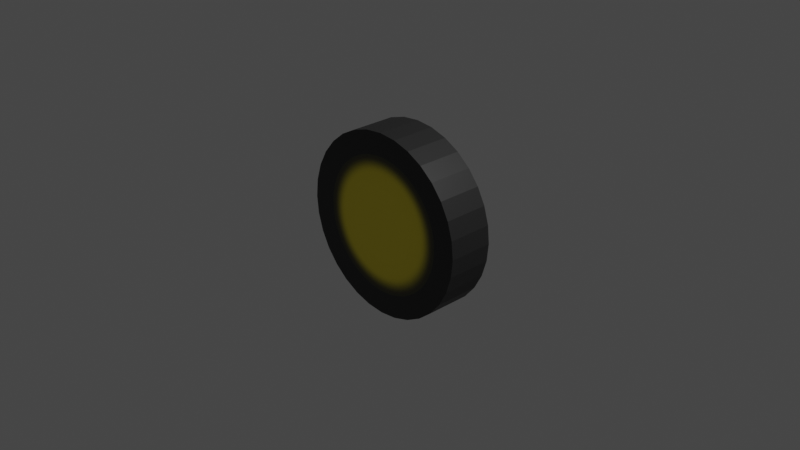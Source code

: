 # Source: basic-wheel.blend  (saved by Blender 3.2.14; exported with 4.5.12 LTS)
import bpy
from mathutils import Matrix  # noqa: F401  (used for matrix-valued properties, if any)

bpy.ops.wm.read_factory_settings(use_empty=True)
scene = bpy.context.scene
scene.name = 'Scene'

# ---- collections
col_collection = bpy.data.collections.new('Collection'); scene.collection.children.link(col_collection)

# ---- images (referenced by path relative to the original .blend; pixels are not part of the script)
import os
ASSET_DIR = os.environ.get("B2B_ASSET_DIR", "")  # directory of the original .blend (textures are referenced by path, not embedded)
HERE = os.path.dirname(os.path.abspath(__file__))  # packed textures are extracted next to this script under _unpacked/

def load_image(name, relpath, width, height, colorspace="sRGB"):
    """Load a texture the original file referenced (path relative to the .blend, or extracted next to this script)."""
    p = next((c for c in (os.path.join(HERE, relpath), os.path.join(ASSET_DIR, relpath)) if relpath and os.path.exists(c)), "")
    if p:
        img = bpy.data.images.load(p, check_existing=True)
        img.name = name
    else:  # same state as the original file: an image datablock whose file is absent (Cycles renders it pink)
        img = bpy.data.images.new(name, width, height)
        img.source = "FILE"
        img.filepath = "//" + (relpath or name)
    img.colorspace_settings.name = colorspace
    return img
img_cylinder_base_color = load_image('Cylinder Base Color', '_unpacked/Cylinder_Base_Color.1d786f43.png', 1024, 1024, 'sRGB')

# ---- materials (node trees are filled in below, after node groups)
mat_material_001 = bpy.data.materials.new('Material.001')
mat_material_001.use_transparent_shadow = False

# ---- material node trees
mat_material_001.use_nodes = True; mat_material_001.node_tree.nodes.clear()
_N = mat_material_001.node_tree.nodes; _L = mat_material_001.node_tree.links
n0 = _N.new('ShaderNodeBsdfPrincipled'); n0.name = 'Principled BSDF'; n0.location = (10, 300)
n0.distribution = 'GGX'
n0.subsurface_method = 'RANDOM_WALK_SKIN'
n0.inputs[3].default_value = 1.45
n0.inputs[27].default_value = (0.0, 0.0, 0.0, 1.0)
n0.inputs[28].default_value = 1.0
n1 = _N.new('ShaderNodeOutputMaterial'); n1.name = 'Material Output'; n1.location = (300, 300)
n2 = _N.new('ShaderNodeTexImage'); n2.name = 'Image Texture'; n2.location = (-280, 270)
n2.image = img_cylinder_base_color
_L.new(n0.outputs[0], n1.inputs[0])
_L.new(n2.outputs[0], n0.inputs[0])
n1.is_active_output = True

# ---- world
world_world = bpy.data.worlds.new('World'); scene.world = world_world
world_world.use_nodes = True; world_world.node_tree.nodes.clear()
_N = world_world.node_tree.nodes; _L = world_world.node_tree.links
n0 = _N.new('ShaderNodeOutputWorld'); n0.name = 'World Output'; n0.location = (300, 300)
n1 = _N.new('ShaderNodeBackground'); n1.name = 'Background'; n1.location = (10, 300)
n1.inputs[0].default_value = (0.05088, 0.05088, 0.05088, 1.0)
_L.new(n1.outputs[0], n0.inputs[0])
n0.is_active_output = True
world_world.color = (0.05088, 0.05088, 0.05088)
world_world.use_sun_shadow = False
world_world.sun_shadow_jitter_overblur = 0.0

# ---- cameras
cam_camera = bpy.data.cameras.new('Camera')
cam_camera.clip_end = 100.0
cam_camera.ortho_scale = 7.314

# ---- lights
light_light = bpy.data.lights.new('Light', 'POINT')
light_light.transmission_factor = 0.0
light_light.energy = 1000.0
light_light.shadow_soft_size = 0.1
light_light.shadow_maximum_resolution = 0.006
light_light.use_absolute_resolution = True

# ---- meshes
me_cylinder = bpy.data.meshes.new('Cylinder')
me_cylinder.from_pydata([(0.0, 1.0, -1.0), (0.0, 1.0, 1.0), (0.1951, 0.9808, -1.0), (0.1951, 0.9808, 1.0), (0.3827, 0.9239, -1.0), (0.3827, 0.9239, 1.0), (0.5556, 0.8315, -1.0), (0.5556, 0.8315, 1.0), (0.7071, 0.7071, -1.0), (0.7071, 0.7071, 1.0), (0.8315, 0.5556, -1.0), (0.8315, 0.5556, 1.0), (0.9239, 0.3827, -1.0), (0.9239, 0.3827, 1.0), (0.9808, 0.1951, -1.0), (0.9808, 0.1951, 1.0), (1.0, -4.371e-08, -1.0), (1.0, -4.371e-08, 1.0), (0.9808, -0.1951, -1.0), (0.9808, -0.1951, 1.0), (0.9239, -0.3827, -1.0), (0.9239, -0.3827, 1.0), (0.8315, -0.5556, -1.0), (0.8315, -0.5556, 1.0), (0.7071, -0.7071, -1.0), (0.7071, -0.7071, 1.0), (0.5556, -0.8315, -1.0), (0.5556, -0.8315, 1.0), (0.3827, -0.9239, -1.0), (0.3827, -0.9239, 1.0), (0.1951, -0.9808, -1.0), (0.1951, -0.9808, 1.0), (-8.742e-08, -1.0, -1.0), (-8.742e-08, -1.0, 1.0), (-0.1951, -0.9808, -1.0), (-0.1951, -0.9808, 1.0), (-0.3827, -0.9239, -1.0), (-0.3827, -0.9239, 1.0), (-0.5556, -0.8315, -1.0), (-0.5556, -0.8315, 1.0), (-0.7071, -0.7071, -1.0), (-0.7071, -0.7071, 1.0), (-0.8315, -0.5556, -1.0), (-0.8315, -0.5556, 1.0), (-0.9239, -0.3827, -1.0), (-0.9239, -0.3827, 1.0), (-0.9808, -0.1951, -1.0), (-0.9808, -0.1951, 1.0), (-1.0, 1.192e-08, -1.0), (-1.0, 1.192e-08, 1.0), (-0.9808, 0.1951, -1.0), (-0.9808, 0.1951, 1.0), (-0.9239, 0.3827, -1.0), (-0.9239, 0.3827, 1.0), (-0.8315, 0.5556, -1.0), (-0.8315, 0.5556, 1.0), (-0.7071, 0.7071, -1.0), (-0.7071, 0.7071, 1.0), (-0.5556, 0.8315, -1.0), (-0.5556, 0.8315, 1.0), (-0.3827, 0.9239, -1.0), (-0.3827, 0.9239, 1.0), (-0.1951, 0.9808, -1.0), (-0.1951, 0.9808, 1.0)], [], [(0, 1, 3, 2), (2, 3, 5, 4), (4, 5, 7, 6), (6, 7, 9, 8), (8, 9, 11, 10), (10, 11, 13, 12), (12, 13, 15, 14), (14, 15, 17, 16), (16, 17, 19, 18), (18, 19, 21, 20), (20, 21, 23, 22), (22, 23, 25, 24), (24, 25, 27, 26), (26, 27, 29, 28), (28, 29, 31, 30), (30, 31, 33, 32), (32, 33, 35, 34), (34, 35, 37, 36), (36, 37, 39, 38), (38, 39, 41, 40), (40, 41, 43, 42), (42, 43, 45, 44), (44, 45, 47, 46), (46, 47, 49, 48), (48, 49, 51, 50), (50, 51, 53, 52), (52, 53, 55, 54), (54, 55, 57, 56), (56, 57, 59, 58), (58, 59, 61, 60), (3, 1, 63, 61, 59, 57, 55, 53, 51, 49, 47, 45, 43, 41, 39, 37, 35, 33, 31, 29, 27, 25, 23, 21, 19, 17, 15, 13, 11, 9, 7, 5), (60, 61, 63, 62), (62, 63, 1, 0), (0, 2, 4, 6, 8, 10, 12, 14, 16, 18, 20, 22, 24, 26, 28, 30, 32, 34, 36, 38, 40, 42, 44, 46, 48, 50, 52, 54, 56, 58, 60, 62)])
_uv = me_cylinder.uv_layers.new(name='UVMap')
_uv.uv.foreach_set('vector', [0.000121, 0.9686, 0.3189, 0.9686, 0.3189, 0.9999, 0.0001212, 0.9999, 0.0001219, 0.0001199, 0.3189, 0.0001223, 0.3189, 0.03136, 0.0001217, 0.03136, 0.0001217, 0.03136, 0.3189, 0.03136, 0.3189, 0.06261, 0.0001215, 0.0626, 0.0001215, 0.0626, 0.3189, 0.06261, 0.3189, 0.09385, 0.0001213, 0.09385, 0.0001213, 0.09385, 0.3189, 0.09385, 0.3189, 0.1251, 0.0001211, 0.1251, 0.0001211, 0.1251, 0.3189, 0.1251, 0.3189, 0.1563, 0.0001209, 0.1563, 0.0001209, 0.1563, 0.3189, 0.1563, 0.3189, 0.1876, 0.0001208, 0.1876, 0.0001208, 0.1876, 0.3189, 0.1876, 0.3189, 0.2188, 0.0001206, 0.2188, 0.0001206, 0.2188, 0.3189, 0.2188, 0.3189, 0.2501, 0.0001205, 0.2501, 0.0001205, 0.2501, 0.3189, 0.2501, 0.3189, 0.2813, 0.0001204, 0.2813, 0.0001204, 0.2813, 0.3189, 0.2813, 0.3189, 0.3125, 0.0001203, 0.3125, 0.0001203, 0.3125, 0.3189, 0.3125, 0.3189, 0.3438, 0.0001202, 0.3438, 0.0001202, 0.3438, 0.3189, 0.3438, 0.3189, 0.375, 0.0001201, 0.375, 0.0001201, 0.375, 0.3189, 0.375, 0.3189, 0.4063, 0.00012, 0.4063, 0.00012, 0.4063, 0.3189, 0.4063, 0.3189, 0.4375, 0.00012, 0.4375, 0.00012, 0.4375, 0.3189, 0.4375, 0.3189, 0.4688, 0.0001199, 0.4688, 0.0001199, 0.4688, 0.3189, 0.4688, 0.3189, 0.5, 0.0001199, 0.5, 0.0001199, 0.5, 0.3189, 0.5, 0.3189, 0.5312, 0.0001199, 0.5312, 0.0001199, 0.5312, 0.3189, 0.5312, 0.3189, 0.5625, 0.0001199, 0.5625, 0.0001199, 0.5625, 0.3189, 0.5625, 0.3189, 0.5937, 0.0001199, 0.5937, 0.0001199, 0.5937, 0.3189, 0.5937, 0.3189, 0.625, 0.0001199, 0.625, 0.0001199, 0.625, 0.3189, 0.625, 0.3189, 0.6562, 0.00012, 0.6562, 0.00012, 0.6562, 0.3189, 0.6562, 0.3189, 0.6875, 0.00012, 0.6875, 0.00012, 0.6875, 0.3189, 0.6875, 0.3189, 0.7187, 0.0001201, 0.7187, 0.0001201, 0.7187, 0.3189, 0.7187, 0.3189, 0.7499, 0.0001201, 0.7499, 0.0001201, 0.7499, 0.3189, 0.7499, 0.3189, 0.7812, 0.0001202, 0.7812, 0.0001202, 0.7812, 0.3189, 0.7812, 0.3189, 0.8124, 0.0001203, 0.8124, 0.0001203, 0.8124, 0.3189, 0.8124, 0.3189, 0.8437, 0.0001204, 0.8437, 0.0001204, 0.8437, 0.3189, 0.8437, 0.3189, 0.8749, 0.0001206, 0.8749, 0.0001206, 0.8749, 0.3189, 0.8749, 0.3189, 0.9062, 0.0001207, 0.9062, 0.6363, 0.1743, 0.6302, 0.205, 0.6183, 0.2339, 0.6009, 0.2598, 0.5788, 0.2819, 0.5528, 0.2993, 0.524, 0.3112, 0.4933, 0.3173, 0.4621, 0.3173, 0.4314, 0.3112, 0.4026, 0.2993, 0.3766, 0.2819, 0.3545, 0.2598, 0.3372, 0.2339, 0.3252, 0.205, 0.3191, 0.1743, 0.3191, 0.1431, 0.3252, 0.1125, 0.3372, 0.0836, 0.3545, 0.05762, 0.3766, 0.03553, 0.4026, 0.01817, 0.4314, 0.006215, 0.4621, 0.0001199, 0.4933, 0.0001199, 0.524, 0.006215, 0.5528, 0.01817, 0.5788, 0.03553, 0.6009, 0.05762, 0.6183, 0.0836, 0.6302, 0.1125, 0.6363, 0.1431, 0.0001207, 0.9062, 0.3189, 0.9062, 0.3189, 0.9374, 0.0001208, 0.9374, 0.0001208, 0.9374, 0.3189, 0.9374, 0.3189, 0.9686, 0.000121, 0.9686, 0.6363, 0.4918, 0.6302, 0.5224, 0.6183, 0.5513, 0.6009, 0.5773, 0.5788, 0.5994, 0.5528, 0.6167, 0.524, 0.6287, 0.4933, 0.6348, 0.4621, 0.6348, 0.4314, 0.6287, 0.4026, 0.6167, 0.3766, 0.5994, 0.3545, 0.5773, 0.3372, 0.5513, 0.3252, 0.5224, 0.3191, 0.4918, 0.3191, 0.4606, 0.3252, 0.4299, 0.3372, 0.401, 0.3545, 0.3751, 0.3766, 0.353, 0.4026, 0.3356, 0.4314, 0.3237, 0.4621, 0.3176, 0.4933, 0.3176, 0.524, 0.3237, 0.5528, 0.3356, 0.5788, 0.353, 0.6009, 0.3751, 0.6183, 0.401, 0.6302, 0.4299, 0.6363, 0.4606])
me_cylinder.materials.append(mat_material_001)
me_cylinder.update()

# ---- objects
ob_light = bpy.data.objects.new('Light', light_light)
ob_camera = bpy.data.objects.new('Camera', cam_camera)
ob_cylinder = bpy.data.objects.new('Cylinder', me_cylinder)

# ---- transforms, parenting, visibility, modifiers, constraints
ob_light.location = (4.076, 1.005, 5.904)
ob_light.rotation_euler = (0.6503, 0.05522, 1.866)
ob_light.lock_rotations_4d = False
ob_light.empty_display_type = 'ARROWS'
ob_light.color = (0.0, 0.0, 0.0, 0.0)
ob_light.lineart.crease_threshold = 0.0
ob_camera.location = (7.359, -6.926, 4.958)
ob_camera.rotation_euler = (1.109, 0.0, 0.8149)
ob_camera.lock_rotations_4d = False
ob_camera.empty_display_type = 'ARROWS'
ob_camera.color = (0.0, 0.0, 0.0, 0.0)
ob_camera.display_type = 'WIRE'
ob_camera.lineart.crease_threshold = 0.0
ob_cylinder.location = (0.0, 0.0, 0.0)
ob_cylinder.rotation_euler = (1.571, 0.0, 0.0)
ob_cylinder.scale = (1.0, 1.0, 0.25)

# ---- collection membership
col_collection.objects.link(ob_light)
col_collection.objects.link(ob_camera)
col_collection.objects.link(ob_cylinder)

# ---- scene / render settings (as saved in the file)
scene.camera = ob_camera
scene.frame_start = 1; scene.frame_end = 250; scene.frame_set(1)
scene.render.engine = 'BLENDER_EEVEE_NEXT'
scene.cycles.sampling_pattern = 'TABULATED_SOBOL'
scene.cycles.use_light_tree = False
scene.view_settings.view_transform = 'Filmic'
bpy.context.view_layer.update()
